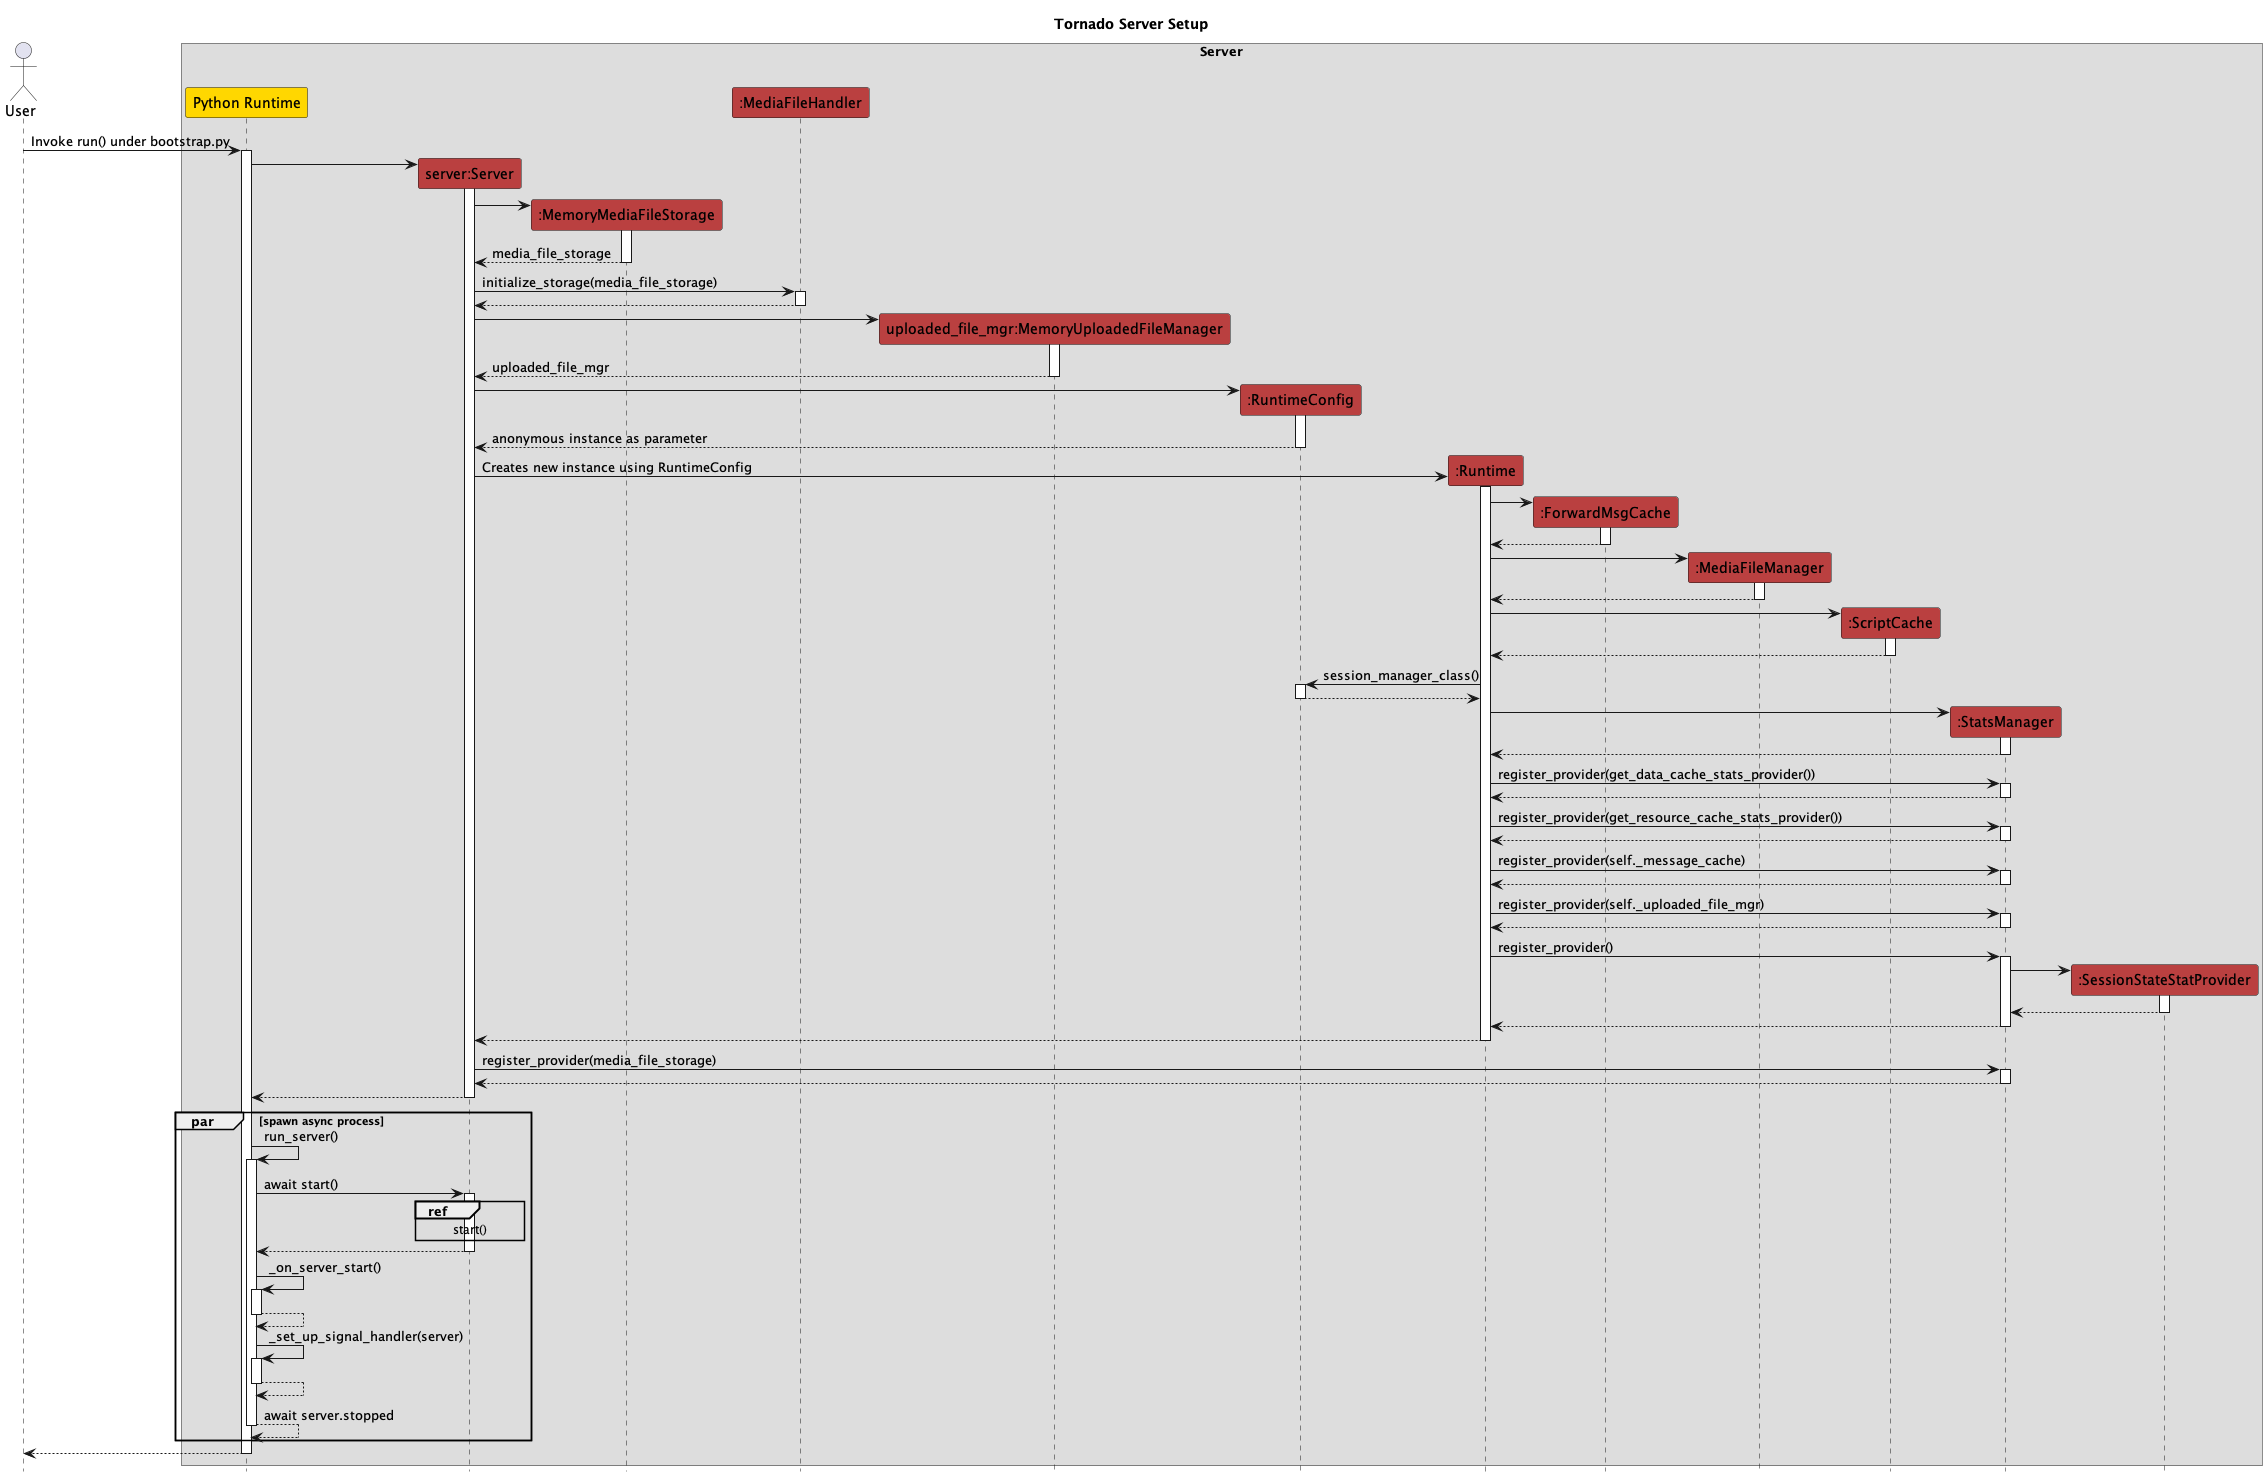

The diagram above was rendered by PlantUML. Its source (embedded in the PNG):
@startuml
'Hide the boxes at the bottom of the bottom of the diagram
hide footbox
title Tornado Server Setup
autoactivate on

!define EXTERNAL_COLOUR #FFD700
!define SERVER_COLOUR #BA4040

actor User as User

box Server
    participant "Python Runtime" as PythonRuntime EXTERNAL_COLOUR

    User -> PythonRuntime : Invoke run() under bootstrap.py
    create "server:Server" as Server SERVER_COLOUR

    PythonRuntime -> Server
    create ":MemoryMediaFileStorage" as MemoryMediaFileStorage SERVER_COLOUR
    Server -> MemoryMediaFileStorage
    return media_file_storage

    participant ":MediaFileHandler" as MediaFileHandler SERVER_COLOUR
    Server -> MediaFileHandler : initialize_storage(media_file_storage)
    return

    create "uploaded_file_mgr:MemoryUploadedFileManager" as MemoryUploadedFileManager SERVER_COLOUR
    Server -> MemoryUploadedFileManager
    return uploaded_file_mgr

    create ":RuntimeConfig" as RuntimeConfig SERVER_COLOUR
    Server -> RuntimeConfig
    return anonymous instance as parameter

    create ":Runtime" as Runtime SERVER_COLOUR
    Server -> Runtime : Creates new instance using RuntimeConfig

    create ":ForwardMsgCache" as ForwardMsgCache SERVER_COLOUR
    Runtime -> ForwardMsgCache
    return

    create ":MediaFileManager" as MediaFileManager SERVER_COLOUR
    Runtime -> MediaFileManager
    return

    create ":ScriptCache" as ScriptCache SERVER_COLOUR
    Runtime -> ScriptCache
    return

    Runtime -> RuntimeConfig : session_manager_class()
    return

    create ":StatsManager" as StatsManager SERVER_COLOUR
    Runtime -> StatsManager
    return

    Runtime -> StatsManager : register_provider(get_data_cache_stats_provider())
    return

    Runtime -> StatsManager : register_provider(get_resource_cache_stats_provider())
    return

    Runtime -> StatsManager : register_provider(self._message_cache)
    return

    Runtime -> StatsManager : register_provider(self._uploaded_file_mgr)
    return

    Runtime -> StatsManager : register_provider()
    create ":SessionStateStatProvider" as SessionStateStatProvider SERVER_COLOUR
    StatsManager -> SessionStateStatProvider
    return
    return
    return

    Server -> StatsManager : register_provider(media_file_storage)
    return

    return

    par spawn async process
        PythonRuntime -> PythonRuntime : run_server()

        PythonRuntime -> Server : await start()
        ref over Server : start()
        return

        PythonRuntime -> PythonRuntime : _on_server_start()
        return

        PythonRuntime -> PythonRuntime : _set_up_signal_handler(server)
        return
        return await server.stopped
    end par

    return
end box
@enduml